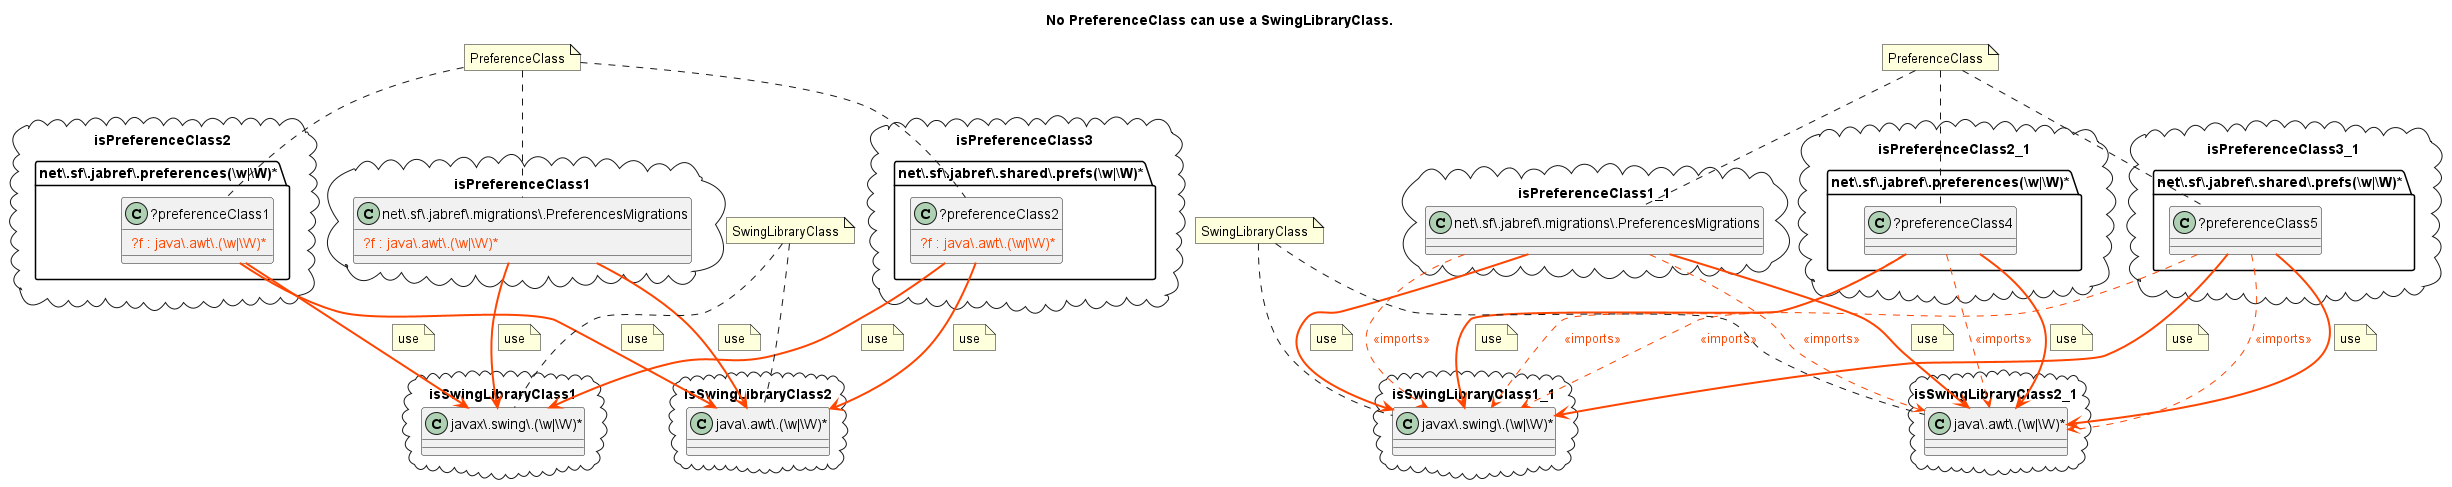

The diagram above was rendered by PlantUML. Its source (embedded in the PNG):
@startuml No PreferenceClass can use a SwingLibraryClass.
title No PreferenceClass can use a SwingLibraryClass.
package isPreferenceClass1 <<Cloud>> {
class "net\\.sf\\.jabref\\.migrations\\.PreferencesMigrations" as preferenceClass {
<color:#OrangeRed> {field} ?f : java\\.awt\\.(\\w|\\W)*
}
}
package isPreferenceClass2 <<Cloud>> {
folder "net\\.sf\\.jabref\\.preferences(\\w|\\W)*" as package {
class "?preferenceClass1" as preferenceClass1 {
<color:#OrangeRed> {field} ?f : java\\.awt\\.(\\w|\\W)*
}
}
}
package isPreferenceClass3 <<Cloud>> {
folder "net\\.sf\\.jabref\\.shared\\.prefs(\\w|\\W)*" as package1 {
class "?preferenceClass2" as preferenceClass2 {
<color:#OrangeRed> {field} ?f : java\\.awt\\.(\\w|\\W)*
}
}
}
package isSwingLibraryClass1 <<Cloud>> {
class "javax\\.swing\\.(\\w|\\W)*" as swingLibraryClass {
}
}
package isSwingLibraryClass2 <<Cloud>> {
class "java\\.awt\\.(\\w|\\W)*" as swingLibraryClass1 {
}
}
preferenceClass -[bold]-> swingLibraryClass #line:OrangeRed;text:OrangeRed 
note on link: use
preferenceClass -[bold]-> swingLibraryClass1 #line:OrangeRed;text:OrangeRed 
note on link: use
preferenceClass1 -[bold]-> swingLibraryClass #line:OrangeRed;text:OrangeRed 
note on link: use
preferenceClass1 -[bold]-> swingLibraryClass1 #line:OrangeRed;text:OrangeRed 
note on link: use
preferenceClass2 -[bold]-> swingLibraryClass #line:OrangeRed;text:OrangeRed 
note on link: use
preferenceClass2 -[bold]-> swingLibraryClass1 #line:OrangeRed;text:OrangeRed 
note on link: use
note "PreferenceClass" as PreferenceClass
PreferenceClass .. preferenceClass
PreferenceClass .. preferenceClass1
PreferenceClass .. preferenceClass2
note "SwingLibraryClass" as SwingLibraryClass
SwingLibraryClass .. swingLibraryClass
SwingLibraryClass .. swingLibraryClass1
package isPreferenceClass1_1 <<Cloud>> {
class "net\\.sf\\.jabref\\.migrations\\.PreferencesMigrations" as preferenceClass3 {
}
}
package isPreferenceClass2_1 <<Cloud>> {
folder "net\\.sf\\.jabref\\.preferences(\\w|\\W)*" as package2 {
class "?preferenceClass4" as preferenceClass4 {
}
}
}
package isPreferenceClass3_1 <<Cloud>> {
folder "net\\.sf\\.jabref\\.shared\\.prefs(\\w|\\W)*" as package3 {
class "?preferenceClass5" as preferenceClass5 {
}
}
}
package isSwingLibraryClass1_1 <<Cloud>> {
class "javax\\.swing\\.(\\w|\\W)*" as swingLibraryClass2 {
}
}
package isSwingLibraryClass2_1 <<Cloud>> {
class "java\\.awt\\.(\\w|\\W)*" as swingLibraryClass3 {
}
}
preferenceClass3 -[dashed]-> swingLibraryClass2 #line:OrangeRed;text:OrangeRed : <<imports>>
preferenceClass3 -[dashed]-> swingLibraryClass3 #line:OrangeRed;text:OrangeRed : <<imports>>
preferenceClass4 -[dashed]-> swingLibraryClass2 #line:OrangeRed;text:OrangeRed : <<imports>>
preferenceClass4 -[dashed]-> swingLibraryClass3 #line:OrangeRed;text:OrangeRed : <<imports>>
preferenceClass5 -[dashed]-> swingLibraryClass2 #line:OrangeRed;text:OrangeRed : <<imports>>
preferenceClass5 -[dashed]-> swingLibraryClass3 #line:OrangeRed;text:OrangeRed : <<imports>>
preferenceClass3 -[bold]-> swingLibraryClass2 #line:OrangeRed;text:OrangeRed 
note on link: use
preferenceClass3 -[bold]-> swingLibraryClass3 #line:OrangeRed;text:OrangeRed 
note on link: use
preferenceClass4 -[bold]-> swingLibraryClass2 #line:OrangeRed;text:OrangeRed 
note on link: use
preferenceClass4 -[bold]-> swingLibraryClass3 #line:OrangeRed;text:OrangeRed 
note on link: use
preferenceClass5 -[bold]-> swingLibraryClass2 #line:OrangeRed;text:OrangeRed 
note on link: use
preferenceClass5 -[bold]-> swingLibraryClass3 #line:OrangeRed;text:OrangeRed 
note on link: use
note "PreferenceClass" as PreferenceClass1
PreferenceClass1 .. preferenceClass3
PreferenceClass1 .. preferenceClass4
PreferenceClass1 .. preferenceClass5
note "SwingLibraryClass" as SwingLibraryClass1
SwingLibraryClass1 .. swingLibraryClass2
SwingLibraryClass1 .. swingLibraryClass3
@enduml